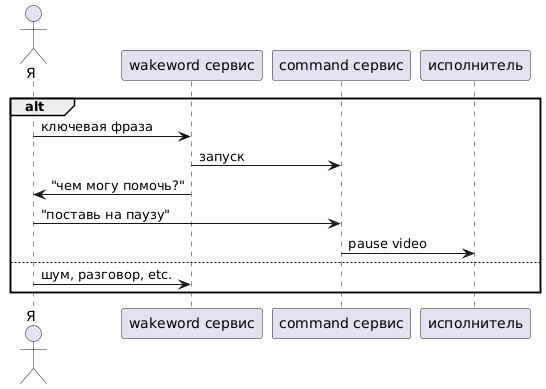

The diagram above was rendered by PlantUML. Its source (embedded in the PNG):
@startuml
actor Я as me
participant "wakeword сервис" as ww
participant "command сервис" as cmd
participant "исполнитель" as os
alt
    me -> ww: ключевая фраза
    ww -> cmd: запуск
    ww -> me: "чем могу помочь?"
    me -> cmd: "поставь на паузу"
    cmd -> os: pause video
    
else
    me -> ww: шум, разговор, etc.
end
@enduml